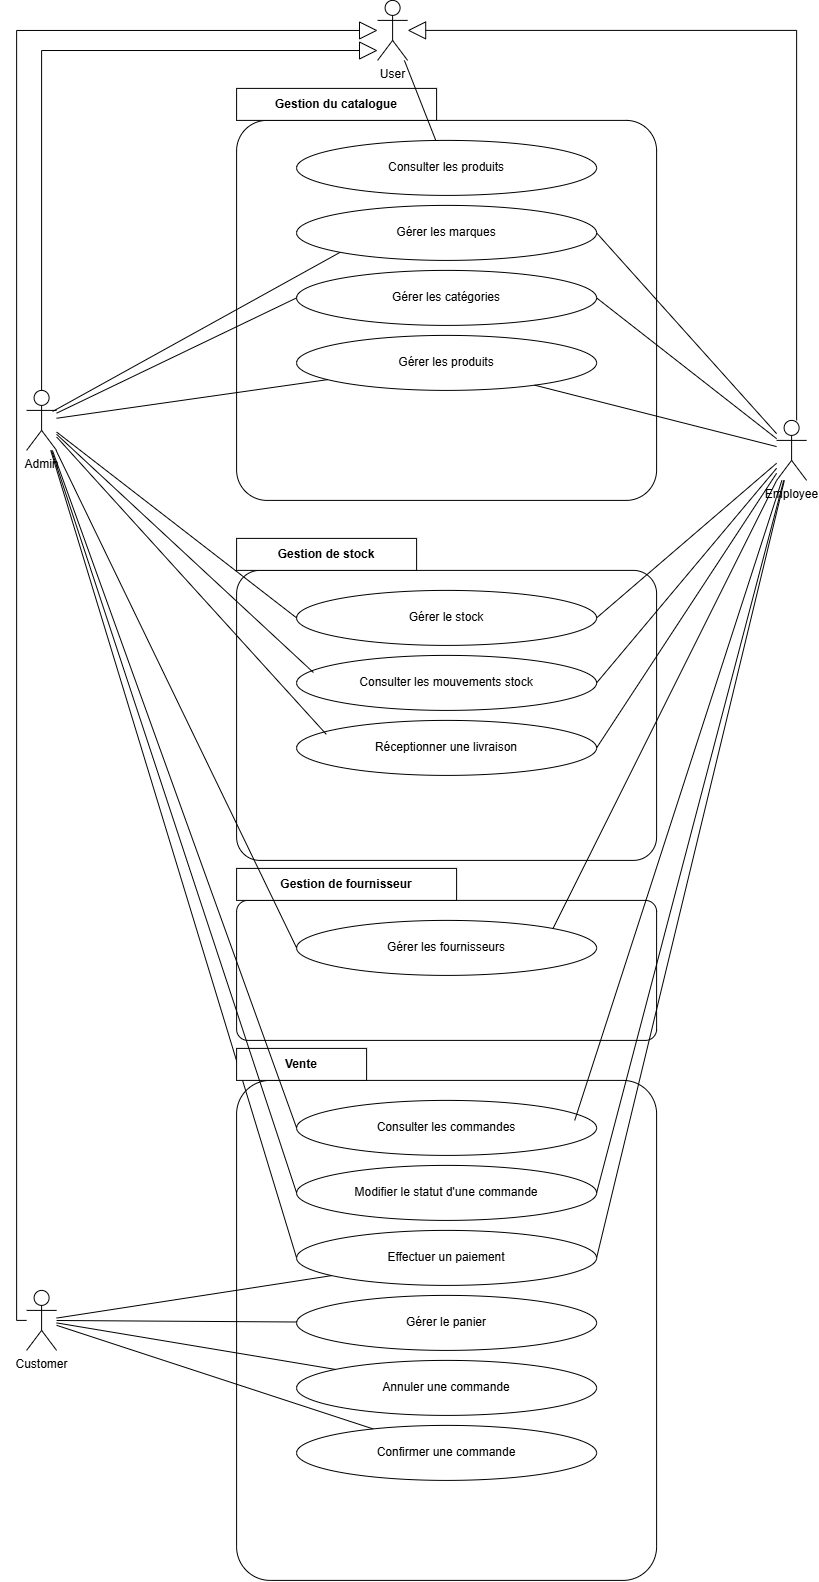

The diagram above was exported from draw.io. Its source (the exported page's mxGraphModel, read from the mxfile embedded in the PNG):
<mxGraphModel dx="391" dy="290" grid="1" gridSize="10" guides="1" tooltips="1" connect="1" arrows="1" fold="1" page="1" pageScale="1" pageWidth="850" pageHeight="1100" math="0" shadow="0">
  <root>
    <mxCell id="0" />
    <mxCell id="1" parent="0" />
    <mxCell id="E4tXiVwc16bkIh6bwocM-54" parent="1" style="shape=umlActor;verticalLabelPosition=bottom;verticalAlign=top;html=1;outlineConnect=0;" value="User" vertex="1">
      <mxGeometry height="60" width="30" x="491" y="30" as="geometry" />
    </mxCell>
    <mxCell id="E4tXiVwc16bkIh6bwocM-108" edge="1" parent="1" source="E4tXiVwc16bkIh6bwocM-55" style="rounded=0;orthogonalLoop=1;jettySize=auto;html=1;entryX=0;entryY=0.5;entryDx=0;entryDy=0;endArrow=none;endFill=0;" target="E4tXiVwc16bkIh6bwocM-76">
      <mxGeometry relative="1" as="geometry" />
    </mxCell>
    <mxCell id="E4tXiVwc16bkIh6bwocM-55" parent="1" style="shape=umlActor;verticalLabelPosition=bottom;verticalAlign=top;html=1;outlineConnect=0;" value="Admin" vertex="1">
      <mxGeometry height="60" width="30" x="140" y="420" as="geometry" />
    </mxCell>
    <mxCell id="E4tXiVwc16bkIh6bwocM-109" edge="1" parent="1" source="E4tXiVwc16bkIh6bwocM-56" style="rounded=0;orthogonalLoop=1;jettySize=auto;html=1;entryX=1;entryY=0.5;entryDx=0;entryDy=0;endArrow=none;endFill=0;" target="E4tXiVwc16bkIh6bwocM-76">
      <mxGeometry relative="1" as="geometry" />
    </mxCell>
    <mxCell id="E4tXiVwc16bkIh6bwocM-56" parent="1" style="shape=umlActor;verticalLabelPosition=bottom;verticalAlign=top;html=1;outlineConnect=0;" value="Employee" vertex="1">
      <mxGeometry height="60" width="30" x="890" y="450" as="geometry" />
    </mxCell>
    <mxCell id="E4tXiVwc16bkIh6bwocM-57" parent="1" style="shape=umlActor;verticalLabelPosition=bottom;verticalAlign=top;html=1;outlineConnect=0;" value="Customer" vertex="1">
      <mxGeometry height="60" width="30" x="140" y="1320" as="geometry" />
    </mxCell>
    <mxCell id="E4tXiVwc16bkIh6bwocM-58" parent="1" style="rounded=1;whiteSpace=wrap;html=1;fillColor=none;arcSize=8;verticalAlign=top;" value="" vertex="1">
      <mxGeometry height="380" width="420" x="350" y="150" as="geometry" />
    </mxCell>
    <mxCell id="E4tXiVwc16bkIh6bwocM-59" parent="1" style="rounded=0;whiteSpace=wrap;html=1;fillColor=#ffffff;fontStyle=1;align=center;" value="Gestion du catalogue" vertex="1">
      <mxGeometry height="32" width="200" x="350" y="118" as="geometry" />
    </mxCell>
    <mxCell id="E4tXiVwc16bkIh6bwocM-60" parent="1" style="ellipse;whiteSpace=wrap;html=1;" value="Consulter les produits" vertex="1">
      <mxGeometry height="55" width="300" x="410" y="170" as="geometry" />
    </mxCell>
    <mxCell id="E4tXiVwc16bkIh6bwocM-61" parent="1" style="ellipse;whiteSpace=wrap;html=1;" value="Gérer les marques" vertex="1">
      <mxGeometry height="55" width="300" x="410" y="235" as="geometry" />
    </mxCell>
    <mxCell id="E4tXiVwc16bkIh6bwocM-62" parent="1" style="ellipse;whiteSpace=wrap;html=1;" value="Gérer les catégories" vertex="1">
      <mxGeometry height="55" width="300" x="410" y="300" as="geometry" />
    </mxCell>
    <mxCell id="E4tXiVwc16bkIh6bwocM-63" parent="1" style="ellipse;whiteSpace=wrap;html=1;" value="Gérer les produits" vertex="1">
      <mxGeometry height="55" width="300" x="410" y="365" as="geometry" />
    </mxCell>
    <mxCell id="E4tXiVwc16bkIh6bwocM-64" parent="1" style="rounded=1;whiteSpace=wrap;html=1;fillColor=none;arcSize=8;verticalAlign=top;" value="" vertex="1">
      <mxGeometry height="290" width="420" x="350" y="600" as="geometry" />
    </mxCell>
    <mxCell id="E4tXiVwc16bkIh6bwocM-65" parent="1" style="rounded=0;whiteSpace=wrap;html=1;fillColor=#ffffff;fontStyle=1;align=center;" value="Gestion de stock" vertex="1">
      <mxGeometry height="32" width="180" x="350" y="568" as="geometry" />
    </mxCell>
    <mxCell id="E4tXiVwc16bkIh6bwocM-66" parent="1" style="ellipse;whiteSpace=wrap;html=1;" value="Gérer le stock" vertex="1">
      <mxGeometry height="55" width="300" x="410" y="620" as="geometry" />
    </mxCell>
    <mxCell id="E4tXiVwc16bkIh6bwocM-67" parent="1" style="ellipse;whiteSpace=wrap;html=1;" value="Consulter les mouvements stock" vertex="1">
      <mxGeometry height="55" width="300" x="410" y="685" as="geometry" />
    </mxCell>
    <mxCell id="E4tXiVwc16bkIh6bwocM-68" parent="1" style="ellipse;whiteSpace=wrap;html=1;" value="Réceptionner une livraison" vertex="1">
      <mxGeometry height="55" width="300" x="410" y="750" as="geometry" />
    </mxCell>
    <mxCell id="E4tXiVwc16bkIh6bwocM-69" parent="1" style="rounded=1;whiteSpace=wrap;html=1;fillColor=none;arcSize=8;verticalAlign=top;" value="" vertex="1">
      <mxGeometry height="140" width="420" x="350" y="930" as="geometry" />
    </mxCell>
    <mxCell id="E4tXiVwc16bkIh6bwocM-70" parent="1" style="rounded=0;whiteSpace=wrap;html=1;fillColor=#ffffff;fontStyle=1;align=center;" value="Gestion de fournisseur" vertex="1">
      <mxGeometry height="32" width="220" x="350" y="898" as="geometry" />
    </mxCell>
    <mxCell id="E4tXiVwc16bkIh6bwocM-71" parent="1" style="ellipse;whiteSpace=wrap;html=1;" value="Gérer les fournisseurs" vertex="1">
      <mxGeometry height="55" width="300" x="410" y="950" as="geometry" />
    </mxCell>
    <mxCell id="E4tXiVwc16bkIh6bwocM-72" parent="1" style="rounded=1;whiteSpace=wrap;html=1;fillColor=none;arcSize=8;verticalAlign=top;" value="" vertex="1">
      <mxGeometry height="500" width="420" x="350" y="1110" as="geometry" />
    </mxCell>
    <mxCell id="E4tXiVwc16bkIh6bwocM-73" parent="1" style="rounded=0;whiteSpace=wrap;html=1;fillColor=#ffffff;fontStyle=1;align=center;" value="Vente" vertex="1">
      <mxGeometry height="32" width="130" x="350" y="1078" as="geometry" />
    </mxCell>
    <mxCell id="E4tXiVwc16bkIh6bwocM-74" parent="1" style="ellipse;whiteSpace=wrap;html=1;" value="Consulter les commandes" vertex="1">
      <mxGeometry height="55" width="300" x="410" y="1130" as="geometry" />
    </mxCell>
    <mxCell id="E4tXiVwc16bkIh6bwocM-75" parent="1" style="ellipse;whiteSpace=wrap;html=1;" value="Modifier le statut d'une commande" vertex="1">
      <mxGeometry height="55" width="300" x="410" y="1195" as="geometry" />
    </mxCell>
    <mxCell id="E4tXiVwc16bkIh6bwocM-76" parent="1" style="ellipse;whiteSpace=wrap;html=1;" value="Effectuer un paiement" vertex="1">
      <mxGeometry height="55" width="300" x="410" y="1260" as="geometry" />
    </mxCell>
    <mxCell id="E4tXiVwc16bkIh6bwocM-77" parent="1" style="ellipse;whiteSpace=wrap;html=1;" value="Gérer le panier" vertex="1">
      <mxGeometry height="55" width="300" x="410" y="1325" as="geometry" />
    </mxCell>
    <mxCell id="E4tXiVwc16bkIh6bwocM-78" parent="1" style="ellipse;whiteSpace=wrap;html=1;" value="Annuler une commande" vertex="1">
      <mxGeometry height="55" width="300" x="410" y="1390" as="geometry" />
    </mxCell>
    <mxCell id="E4tXiVwc16bkIh6bwocM-79" parent="1" style="ellipse;whiteSpace=wrap;html=1;" value="Confirmer une commande" vertex="1">
      <mxGeometry height="55" width="300" x="410" y="1455" as="geometry" />
    </mxCell>
    <mxCell id="E4tXiVwc16bkIh6bwocM-80" edge="1" parent="1" source="E4tXiVwc16bkIh6bwocM-55" style="html=1;endArrow=block;endFill=0;endSize=16;startArrow=none;edgeStyle=orthogonalEdgeStyle;rounded=0;" target="E4tXiVwc16bkIh6bwocM-54">
      <mxGeometry relative="1" as="geometry">
        <Array as="points">
          <mxPoint x="155" y="80.14" />
        </Array>
      </mxGeometry>
    </mxCell>
    <mxCell id="E4tXiVwc16bkIh6bwocM-81" edge="1" parent="1" source="E4tXiVwc16bkIh6bwocM-56" style="html=1;endArrow=block;endFill=0;endSize=16;startArrow=none;edgeStyle=orthogonalEdgeStyle;rounded=0;" target="E4tXiVwc16bkIh6bwocM-54">
      <mxGeometry relative="1" as="geometry">
        <Array as="points">
          <mxPoint x="910" y="60" />
        </Array>
      </mxGeometry>
    </mxCell>
    <mxCell id="E4tXiVwc16bkIh6bwocM-82" edge="1" parent="1" source="E4tXiVwc16bkIh6bwocM-57" style="html=1;endArrow=block;endFill=0;endSize=16;startArrow=none;edgeStyle=orthogonalEdgeStyle;rounded=0;" target="E4tXiVwc16bkIh6bwocM-54">
      <mxGeometry relative="1" as="geometry">
        <Array as="points">
          <mxPoint x="130" y="1350.09" />
          <mxPoint x="130" y="60.09" />
        </Array>
      </mxGeometry>
    </mxCell>
    <mxCell id="E4tXiVwc16bkIh6bwocM-83" edge="1" parent="1" source="E4tXiVwc16bkIh6bwocM-54" style="html=1;endArrow=none;startArrow=none;edgeStyle=none;rounded=0;" target="E4tXiVwc16bkIh6bwocM-60">
      <mxGeometry relative="1" as="geometry" />
    </mxCell>
    <mxCell id="E4tXiVwc16bkIh6bwocM-84" edge="1" parent="1" style="html=1;endArrow=none;startArrow=none;rounded=0;entryX=0;entryY=1;entryDx=0;entryDy=0;" target="E4tXiVwc16bkIh6bwocM-61">
      <mxGeometry relative="1" as="geometry">
        <mxPoint x="166" y="441.0551929584599" as="sourcePoint" />
        <mxPoint x="500.7568514335089" y="286.0670770225081" as="targetPoint" />
      </mxGeometry>
    </mxCell>
    <mxCell id="E4tXiVwc16bkIh6bwocM-85" edge="1" parent="1" source="E4tXiVwc16bkIh6bwocM-55" style="html=1;endArrow=none;startArrow=none;edgeStyle=none;rounded=0;entryX=0;entryY=0.5;entryDx=0;entryDy=0;" target="E4tXiVwc16bkIh6bwocM-62">
      <mxGeometry relative="1" as="geometry" />
    </mxCell>
    <mxCell id="E4tXiVwc16bkIh6bwocM-86" edge="1" parent="1" source="E4tXiVwc16bkIh6bwocM-55" style="html=1;endArrow=none;startArrow=none;edgeStyle=none;rounded=0;" target="E4tXiVwc16bkIh6bwocM-63">
      <mxGeometry relative="1" as="geometry" />
    </mxCell>
    <mxCell id="E4tXiVwc16bkIh6bwocM-87" edge="1" parent="1" source="E4tXiVwc16bkIh6bwocM-55" style="html=1;endArrow=none;startArrow=none;edgeStyle=none;rounded=0;entryX=0;entryY=0.5;entryDx=0;entryDy=0;" target="E4tXiVwc16bkIh6bwocM-66">
      <mxGeometry relative="1" as="geometry" />
    </mxCell>
    <mxCell id="E4tXiVwc16bkIh6bwocM-88" edge="1" parent="1" source="E4tXiVwc16bkIh6bwocM-55" style="html=1;endArrow=none;startArrow=none;edgeStyle=none;rounded=0;entryX=0.056;entryY=0.311;entryDx=0;entryDy=0;entryPerimeter=0;" target="E4tXiVwc16bkIh6bwocM-67">
      <mxGeometry relative="1" as="geometry" />
    </mxCell>
    <mxCell id="E4tXiVwc16bkIh6bwocM-89" edge="1" parent="1" source="E4tXiVwc16bkIh6bwocM-55" style="html=1;endArrow=none;startArrow=none;edgeStyle=none;rounded=0;entryX=0.099;entryY=0.253;entryDx=0;entryDy=0;entryPerimeter=0;" target="E4tXiVwc16bkIh6bwocM-68">
      <mxGeometry relative="1" as="geometry" />
    </mxCell>
    <mxCell id="E4tXiVwc16bkIh6bwocM-90" edge="1" parent="1" source="E4tXiVwc16bkIh6bwocM-55" style="html=1;endArrow=none;startArrow=none;edgeStyle=none;rounded=0;entryX=0;entryY=0.5;entryDx=0;entryDy=0;" target="E4tXiVwc16bkIh6bwocM-71">
      <mxGeometry relative="1" as="geometry" />
    </mxCell>
    <mxCell id="E4tXiVwc16bkIh6bwocM-91" edge="1" parent="1" source="E4tXiVwc16bkIh6bwocM-55" style="html=1;endArrow=none;startArrow=none;edgeStyle=none;rounded=0;entryX=0;entryY=0.5;entryDx=0;entryDy=0;" target="E4tXiVwc16bkIh6bwocM-74">
      <mxGeometry relative="1" as="geometry" />
    </mxCell>
    <mxCell id="E4tXiVwc16bkIh6bwocM-92" edge="1" parent="1" source="E4tXiVwc16bkIh6bwocM-55" style="html=1;endArrow=none;startArrow=none;edgeStyle=none;rounded=0;entryX=0;entryY=0.5;entryDx=0;entryDy=0;" target="E4tXiVwc16bkIh6bwocM-75">
      <mxGeometry relative="1" as="geometry" />
    </mxCell>
    <mxCell id="E4tXiVwc16bkIh6bwocM-93" edge="1" parent="1" source="E4tXiVwc16bkIh6bwocM-56" style="html=1;endArrow=none;startArrow=none;edgeStyle=none;rounded=0;entryX=1;entryY=0.5;entryDx=0;entryDy=0;" target="E4tXiVwc16bkIh6bwocM-61">
      <mxGeometry relative="1" as="geometry" />
    </mxCell>
    <mxCell id="E4tXiVwc16bkIh6bwocM-94" edge="1" parent="1" source="E4tXiVwc16bkIh6bwocM-56" style="html=1;endArrow=none;startArrow=none;edgeStyle=none;rounded=0;entryX=1;entryY=0.5;entryDx=0;entryDy=0;" target="E4tXiVwc16bkIh6bwocM-62">
      <mxGeometry relative="1" as="geometry" />
    </mxCell>
    <mxCell id="E4tXiVwc16bkIh6bwocM-95" edge="1" parent="1" source="E4tXiVwc16bkIh6bwocM-56" style="html=1;endArrow=none;startArrow=none;edgeStyle=none;rounded=0;" target="E4tXiVwc16bkIh6bwocM-63">
      <mxGeometry relative="1" as="geometry" />
    </mxCell>
    <mxCell id="E4tXiVwc16bkIh6bwocM-96" edge="1" parent="1" source="E4tXiVwc16bkIh6bwocM-56" style="html=1;endArrow=none;startArrow=none;edgeStyle=none;rounded=0;entryX=1;entryY=0.5;entryDx=0;entryDy=0;" target="E4tXiVwc16bkIh6bwocM-66">
      <mxGeometry relative="1" as="geometry" />
    </mxCell>
    <mxCell id="E4tXiVwc16bkIh6bwocM-97" edge="1" parent="1" source="E4tXiVwc16bkIh6bwocM-56" style="html=1;endArrow=none;startArrow=none;edgeStyle=none;rounded=0;entryX=1;entryY=0.5;entryDx=0;entryDy=0;" target="E4tXiVwc16bkIh6bwocM-67">
      <mxGeometry relative="1" as="geometry" />
    </mxCell>
    <mxCell id="E4tXiVwc16bkIh6bwocM-98" edge="1" parent="1" source="E4tXiVwc16bkIh6bwocM-56" style="html=1;endArrow=none;startArrow=none;edgeStyle=none;rounded=0;entryX=1;entryY=0.5;entryDx=0;entryDy=0;" target="E4tXiVwc16bkIh6bwocM-68">
      <mxGeometry relative="1" as="geometry" />
    </mxCell>
    <mxCell id="E4tXiVwc16bkIh6bwocM-99" edge="1" parent="1" source="E4tXiVwc16bkIh6bwocM-56" style="html=1;endArrow=none;startArrow=none;edgeStyle=none;rounded=0;entryX=1;entryY=0;entryDx=0;entryDy=0;" target="E4tXiVwc16bkIh6bwocM-71">
      <mxGeometry relative="1" as="geometry" />
    </mxCell>
    <mxCell id="E4tXiVwc16bkIh6bwocM-100" edge="1" parent="1" source="E4tXiVwc16bkIh6bwocM-56" style="html=1;endArrow=none;startArrow=none;edgeStyle=none;rounded=0;entryX=0.927;entryY=0.364;entryDx=0;entryDy=0;entryPerimeter=0;" target="E4tXiVwc16bkIh6bwocM-74">
      <mxGeometry relative="1" as="geometry" />
    </mxCell>
    <mxCell id="E4tXiVwc16bkIh6bwocM-101" edge="1" parent="1" source="E4tXiVwc16bkIh6bwocM-56" style="html=1;endArrow=none;startArrow=none;edgeStyle=none;rounded=0;entryX=1;entryY=0.5;entryDx=0;entryDy=0;" target="E4tXiVwc16bkIh6bwocM-75">
      <mxGeometry relative="1" as="geometry" />
    </mxCell>
    <mxCell id="E4tXiVwc16bkIh6bwocM-103" edge="1" parent="1" source="E4tXiVwc16bkIh6bwocM-57" style="html=1;endArrow=none;startArrow=none;edgeStyle=none;rounded=0;" target="E4tXiVwc16bkIh6bwocM-76">
      <mxGeometry relative="1" as="geometry" />
    </mxCell>
    <mxCell id="E4tXiVwc16bkIh6bwocM-104" edge="1" parent="1" source="E4tXiVwc16bkIh6bwocM-57" style="html=1;endArrow=none;startArrow=none;edgeStyle=none;rounded=0;" target="E4tXiVwc16bkIh6bwocM-77">
      <mxGeometry relative="1" as="geometry" />
    </mxCell>
    <mxCell id="E4tXiVwc16bkIh6bwocM-105" edge="1" parent="1" source="E4tXiVwc16bkIh6bwocM-57" style="html=1;endArrow=none;startArrow=none;edgeStyle=none;rounded=0;" target="E4tXiVwc16bkIh6bwocM-78">
      <mxGeometry relative="1" as="geometry" />
    </mxCell>
    <mxCell id="E4tXiVwc16bkIh6bwocM-106" edge="1" parent="1" source="E4tXiVwc16bkIh6bwocM-57" style="html=1;endArrow=none;startArrow=none;edgeStyle=none;rounded=0;" target="E4tXiVwc16bkIh6bwocM-79">
      <mxGeometry relative="1" as="geometry" />
    </mxCell>
  </root>
</mxGraphModel>